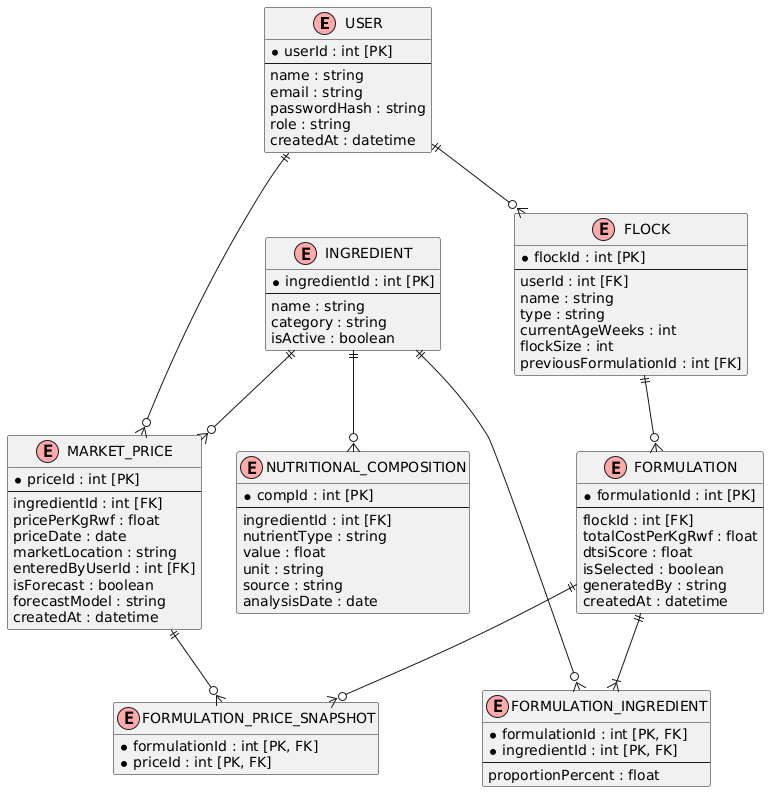

The diagram above was rendered by PlantUML. Its source (embedded in the PNG):
@startuml
!define entity(x) class x << (E,#FFAAAA) >>
hide methods
hide stereotypes

entity(USER) {
  * userId : int [PK]
  --
  name : string
  email : string
  passwordHash : string
  role : string
  createdAt : datetime
}

entity(FLOCK) {
  * flockId : int [PK]
  --
  userId : int [FK]
  name : string
  type : string
  currentAgeWeeks : int
  flockSize : int
  previousFormulationId : int [FK]
}

entity(FORMULATION) {
  * formulationId : int [PK]
  --
  flockId : int [FK]
  totalCostPerKgRwf : float
  dtsiScore : float
  isSelected : boolean
  generatedBy : string
  createdAt : datetime
}

entity(INGREDIENT) {
  * ingredientId : int [PK]
  --
  name : string
  category : string
  isActive : boolean
}

entity(FORMULATION_INGREDIENT) {
  * formulationId : int [PK, FK]
  * ingredientId : int [PK, FK]
  --
  proportionPercent : float
}

entity(MARKET_PRICE) {
  * priceId : int [PK]
  --
  ingredientId : int [FK]
  pricePerKgRwf : float
  priceDate : date
  marketLocation : string
  enteredByUserId : int [FK]
  isForecast : boolean
  forecastModel : string
  createdAt : datetime
}

entity(NUTRITIONAL_COMPOSITION) {
  * compId : int [PK]
  --
  ingredientId : int [FK]
  nutrientType : string
  value : float
  unit : string
  source : string
  analysisDate : date
}

entity(FORMULATION_PRICE_SNAPSHOT) {
  * formulationId : int [PK, FK]
  * priceId : int [PK, FK]
}

USER ||--o{ FLOCK
USER ||--o{ MARKET_PRICE
FLOCK ||--o{ FORMULATION
FORMULATION ||--|{ FORMULATION_INGREDIENT
INGREDIENT ||--o{ FORMULATION_INGREDIENT
INGREDIENT ||--o{ MARKET_PRICE
INGREDIENT ||--o{ NUTRITIONAL_COMPOSITION
FORMULATION ||--o{ FORMULATION_PRICE_SNAPSHOT
MARKET_PRICE ||--o{ FORMULATION_PRICE_SNAPSHOT
@enduml